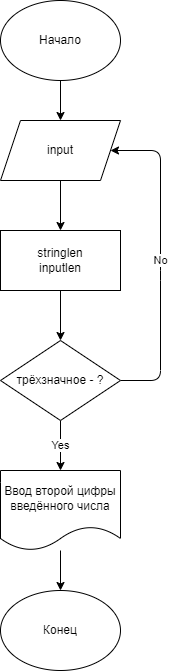

The diagram above was exported from draw.io. Its source (the exported page's mxGraphModel, read from the mxfile embedded in the PNG):
<mxGraphModel dx="864" dy="747" grid="1" gridSize="10" guides="1" tooltips="1" connect="1" arrows="1" fold="1" page="1" pageScale="1" pageWidth="827" pageHeight="1169" math="0" shadow="0">
  <root>
    <mxCell id="0" />
    <mxCell id="1" parent="0" />
    <mxCell id="8" style="edgeStyle=none;html=1;entryX=0.5;entryY=0;entryDx=0;entryDy=0;" parent="1" source="2" target="3" edge="1">
      <mxGeometry relative="1" as="geometry" />
    </mxCell>
    <mxCell id="2" value="Начало" style="ellipse;whiteSpace=wrap;html=1;" parent="1" vertex="1">
      <mxGeometry x="120" y="40" width="120" height="80" as="geometry" />
    </mxCell>
    <mxCell id="9" style="edgeStyle=none;html=1;entryX=0.5;entryY=0;entryDx=0;entryDy=0;" parent="1" target="4" edge="1">
      <mxGeometry relative="1" as="geometry">
        <mxPoint x="180" y="330" as="sourcePoint" />
      </mxGeometry>
    </mxCell>
    <mxCell id="18" style="edgeStyle=none;html=1;" edge="1" parent="1" source="3" target="17">
      <mxGeometry relative="1" as="geometry" />
    </mxCell>
    <mxCell id="3" value="input" style="shape=parallelogram;perimeter=parallelogramPerimeter;whiteSpace=wrap;html=1;fixedSize=1;" parent="1" vertex="1">
      <mxGeometry x="120" y="160" width="120" height="60" as="geometry" />
    </mxCell>
    <mxCell id="10" value="Yes" style="edgeStyle=none;html=1;entryX=0.5;entryY=0;entryDx=0;entryDy=0;" parent="1" source="4" target="6" edge="1">
      <mxGeometry relative="1" as="geometry" />
    </mxCell>
    <mxCell id="16" value="No" style="edgeStyle=none;html=1;entryX=1;entryY=0.5;entryDx=0;entryDy=0;exitX=1;exitY=0.5;exitDx=0;exitDy=0;" parent="1" source="4" target="3" edge="1">
      <mxGeometry relative="1" as="geometry">
        <mxPoint x="330" y="180" as="targetPoint" />
        <Array as="points">
          <mxPoint x="280" y="420" />
          <mxPoint x="280" y="310" />
          <mxPoint x="280" y="190" />
        </Array>
      </mxGeometry>
    </mxCell>
    <mxCell id="4" value="трёхзначное - ?" style="rhombus;whiteSpace=wrap;html=1;" parent="1" vertex="1">
      <mxGeometry x="120" y="380" width="120" height="80" as="geometry" />
    </mxCell>
    <mxCell id="11" style="edgeStyle=none;html=1;" parent="1" source="6" target="7" edge="1">
      <mxGeometry relative="1" as="geometry" />
    </mxCell>
    <mxCell id="6" value="Ввод второй цифры введённого числа" style="shape=document;whiteSpace=wrap;html=1;boundedLbl=1;" parent="1" vertex="1">
      <mxGeometry x="120" y="510" width="120" height="80" as="geometry" />
    </mxCell>
    <mxCell id="7" value="Конец" style="ellipse;whiteSpace=wrap;html=1;" parent="1" vertex="1">
      <mxGeometry x="120" y="630" width="120" height="80" as="geometry" />
    </mxCell>
    <mxCell id="17" value="stringlen&lt;br&gt;inputlen" style="rounded=0;whiteSpace=wrap;html=1;" vertex="1" parent="1">
      <mxGeometry x="120" y="270" width="120" height="60" as="geometry" />
    </mxCell>
  </root>
</mxGraphModel>